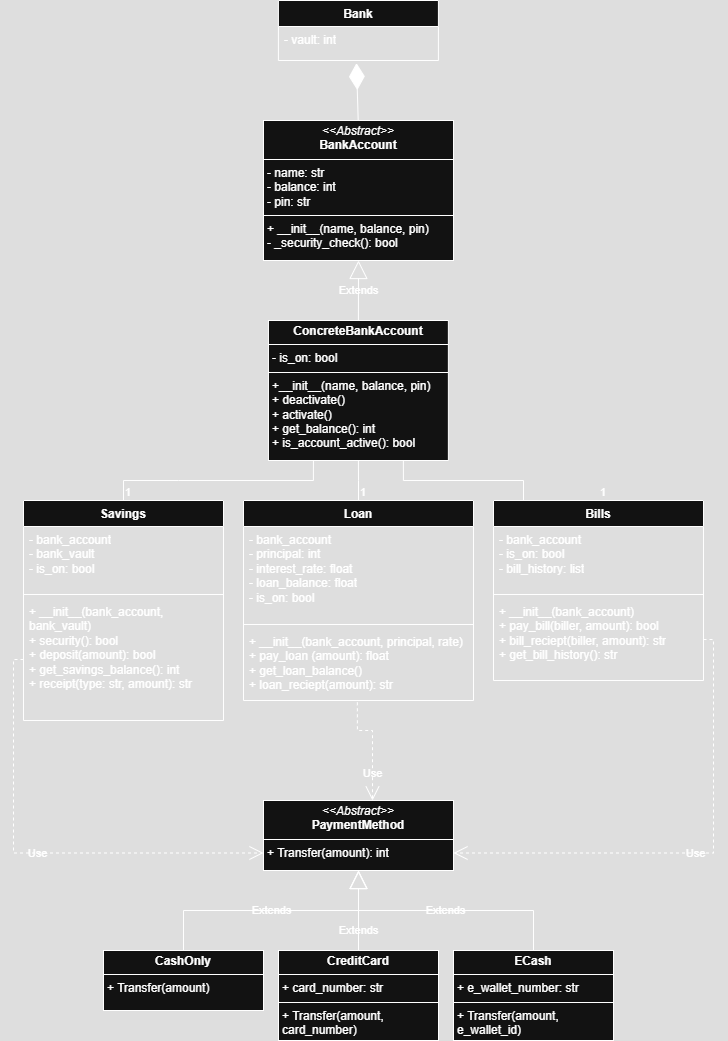

The diagram above was exported from draw.io. Its source (the exported page's mxGraphModel, read from the mxfile embedded in the PNG):
<mxGraphModel dx="1042" dy="674" grid="1" gridSize="10" guides="1" tooltips="1" connect="1" arrows="1" fold="1" page="1" pageScale="1" pageWidth="827" pageHeight="1169" background="none" math="0" shadow="0">
  <root>
    <mxCell id="0" />
    <mxCell id="1" parent="0" />
    <mxCell id="3bQZKcE9FH5RGXjW7i-c-1" value="Bank" style="swimlane;fontStyle=1;align=center;verticalAlign=top;childLayout=stackLayout;horizontal=1;startSize=26;horizontalStack=0;resizeParent=1;resizeParentMax=0;resizeLast=0;collapsible=1;marginBottom=0;whiteSpace=wrap;html=1;labelBackgroundColor=none;rounded=0;" parent="1" vertex="1">
      <mxGeometry x="319.91" y="70" width="160" height="60" as="geometry" />
    </mxCell>
    <mxCell id="3bQZKcE9FH5RGXjW7i-c-2" value="- vault: int" style="text;strokeColor=none;fillColor=none;align=left;verticalAlign=top;spacingLeft=4;spacingRight=4;overflow=hidden;rotatable=0;points=[[0,0.5],[1,0.5]];portConstraint=eastwest;whiteSpace=wrap;html=1;labelBackgroundColor=none;rounded=0;" parent="3bQZKcE9FH5RGXjW7i-c-1" vertex="1">
      <mxGeometry y="26" width="160" height="34" as="geometry" />
    </mxCell>
    <mxCell id="PBieKrNlxMELIzXbtDBU-7" value="Savings" style="swimlane;fontStyle=1;align=center;verticalAlign=top;childLayout=stackLayout;horizontal=1;startSize=26;horizontalStack=0;resizeParent=1;resizeParentMax=0;resizeLast=0;collapsible=1;marginBottom=0;whiteSpace=wrap;html=1;labelBackgroundColor=none;rounded=0;" parent="1" vertex="1">
      <mxGeometry x="65" y="570" width="200" height="220" as="geometry">
        <mxRectangle x="65" y="570" width="80" height="30" as="alternateBounds" />
      </mxGeometry>
    </mxCell>
    <mxCell id="PBieKrNlxMELIzXbtDBU-8" value="- bank_account&lt;div&gt;- bank_vault&lt;/div&gt;&lt;div&gt;- is_on: bool&lt;/div&gt;" style="text;strokeColor=none;fillColor=none;align=left;verticalAlign=top;spacingLeft=4;spacingRight=4;overflow=hidden;rotatable=0;points=[[0,0.5],[1,0.5]];portConstraint=eastwest;whiteSpace=wrap;html=1;labelBackgroundColor=none;rounded=0;" parent="PBieKrNlxMELIzXbtDBU-7" vertex="1">
      <mxGeometry y="26" width="200" height="64" as="geometry" />
    </mxCell>
    <mxCell id="PBieKrNlxMELIzXbtDBU-9" value="" style="line;strokeWidth=1;fillColor=none;align=left;verticalAlign=middle;spacingTop=-1;spacingLeft=3;spacingRight=3;rotatable=0;labelPosition=right;points=[];portConstraint=eastwest;labelBackgroundColor=none;rounded=0;" parent="PBieKrNlxMELIzXbtDBU-7" vertex="1">
      <mxGeometry y="90" width="200" height="8" as="geometry" />
    </mxCell>
    <mxCell id="PBieKrNlxMELIzXbtDBU-10" value="&lt;div&gt;+ __init__(bank_account, bank_vault)&lt;/div&gt;+ security(): bool&lt;div&gt;+ deposit(amount): bool&lt;/div&gt;&lt;div&gt;+ get_savings_balance(): int&lt;/div&gt;&lt;div&gt;+ receipt(type: str, amount): str&lt;/div&gt;" style="text;strokeColor=none;fillColor=none;align=left;verticalAlign=top;spacingLeft=4;spacingRight=4;overflow=hidden;rotatable=0;points=[[0,0.5],[1,0.5]];portConstraint=eastwest;whiteSpace=wrap;html=1;labelBackgroundColor=none;rounded=0;" parent="PBieKrNlxMELIzXbtDBU-7" vertex="1">
      <mxGeometry y="98" width="200" height="122" as="geometry" />
    </mxCell>
    <mxCell id="PBieKrNlxMELIzXbtDBU-11" value="" style="endArrow=none;endFill=1;html=1;edgeStyle=orthogonalEdgeStyle;align=left;verticalAlign=top;rounded=0;exitX=0.5;exitY=0;exitDx=0;exitDy=0;entryX=0.25;entryY=1;entryDx=0;entryDy=0;startFill=0;labelBackgroundColor=none;fontColor=default;" parent="1" source="PBieKrNlxMELIzXbtDBU-7" target="odXXjddUH2_jDnqzyIbC-1" edge="1">
      <mxGeometry x="-1" relative="1" as="geometry">
        <mxPoint x="409.91" y="200" as="sourcePoint" />
        <mxPoint x="259.91" y="310" as="targetPoint" />
        <Array as="points">
          <mxPoint x="219.91" y="550" />
          <mxPoint x="359.91" y="550" />
        </Array>
      </mxGeometry>
    </mxCell>
    <mxCell id="PBieKrNlxMELIzXbtDBU-12" value="1" style="edgeLabel;resizable=0;html=1;align=left;verticalAlign=bottom;labelBackgroundColor=none;rounded=0;" parent="PBieKrNlxMELIzXbtDBU-11" connectable="0" vertex="1">
      <mxGeometry x="-1" relative="1" as="geometry" />
    </mxCell>
    <mxCell id="PBieKrNlxMELIzXbtDBU-13" value="Loan" style="swimlane;fontStyle=1;align=center;verticalAlign=top;childLayout=stackLayout;horizontal=1;startSize=26;horizontalStack=0;resizeParent=1;resizeParentMax=0;resizeLast=0;collapsible=1;marginBottom=0;whiteSpace=wrap;html=1;labelBackgroundColor=none;rounded=0;" parent="1" vertex="1">
      <mxGeometry x="285" y="570" width="230" height="200" as="geometry">
        <mxRectangle x="285" y="570" width="70" height="30" as="alternateBounds" />
      </mxGeometry>
    </mxCell>
    <mxCell id="PBieKrNlxMELIzXbtDBU-14" value="&lt;div&gt;- bank_account&lt;/div&gt;&lt;div&gt;- principal: int&lt;/div&gt;&lt;div&gt;- interest_rate: float&lt;/div&gt;&lt;div&gt;- loan_balance: float&lt;/div&gt;&lt;div&gt;- is_on: bool&lt;/div&gt;" style="text;strokeColor=none;fillColor=none;align=left;verticalAlign=top;spacingLeft=4;spacingRight=4;overflow=hidden;rotatable=0;points=[[0,0.5],[1,0.5]];portConstraint=eastwest;whiteSpace=wrap;html=1;labelBackgroundColor=none;rounded=0;" parent="PBieKrNlxMELIzXbtDBU-13" vertex="1">
      <mxGeometry y="26" width="230" height="94" as="geometry" />
    </mxCell>
    <mxCell id="PBieKrNlxMELIzXbtDBU-15" value="" style="line;strokeWidth=1;fillColor=none;align=left;verticalAlign=middle;spacingTop=-1;spacingLeft=3;spacingRight=3;rotatable=0;labelPosition=right;points=[];portConstraint=eastwest;labelBackgroundColor=none;rounded=0;" parent="PBieKrNlxMELIzXbtDBU-13" vertex="1">
      <mxGeometry y="120" width="230" height="8" as="geometry" />
    </mxCell>
    <mxCell id="PBieKrNlxMELIzXbtDBU-16" value="&lt;div&gt;&lt;div&gt;+ __init__(bank_account, principal, rate)&lt;/div&gt;&lt;div&gt;+ pay_loan (amount): float&lt;/div&gt;&lt;div&gt;+ get_loan_balance()&lt;/div&gt;&lt;div&gt;+ loan_reciept(amount): str&lt;/div&gt;&lt;/div&gt;&lt;div&gt;&lt;br&gt;&lt;/div&gt;" style="text;strokeColor=none;fillColor=none;align=left;verticalAlign=top;spacingLeft=4;spacingRight=4;overflow=hidden;rotatable=0;points=[[0,0.5],[1,0.5]];portConstraint=eastwest;whiteSpace=wrap;html=1;labelBackgroundColor=none;rounded=0;" parent="PBieKrNlxMELIzXbtDBU-13" vertex="1">
      <mxGeometry y="128" width="230" height="72" as="geometry" />
    </mxCell>
    <mxCell id="PBieKrNlxMELIzXbtDBU-18" value="" style="endArrow=none;endFill=1;html=1;edgeStyle=orthogonalEdgeStyle;align=left;verticalAlign=top;rounded=0;entryX=0.5;entryY=1;entryDx=0;entryDy=0;startFill=0;exitX=0.5;exitY=0;exitDx=0;exitDy=0;labelBackgroundColor=none;fontColor=default;" parent="1" source="PBieKrNlxMELIzXbtDBU-13" target="odXXjddUH2_jDnqzyIbC-1" edge="1">
      <mxGeometry x="-1" relative="1" as="geometry">
        <mxPoint x="429.91" y="580" as="sourcePoint" />
        <mxPoint x="400.55" y="282.77200000000005" as="targetPoint" />
        <Array as="points" />
      </mxGeometry>
    </mxCell>
    <mxCell id="PBieKrNlxMELIzXbtDBU-19" value="1" style="edgeLabel;resizable=0;html=1;align=left;verticalAlign=bottom;labelBackgroundColor=none;rounded=0;" parent="PBieKrNlxMELIzXbtDBU-18" connectable="0" vertex="1">
      <mxGeometry x="-1" relative="1" as="geometry" />
    </mxCell>
    <mxCell id="PBieKrNlxMELIzXbtDBU-20" value="Bills" style="swimlane;fontStyle=1;align=center;verticalAlign=top;childLayout=stackLayout;horizontal=1;startSize=26;horizontalStack=0;resizeParent=1;resizeParentMax=0;resizeLast=0;collapsible=1;marginBottom=0;whiteSpace=wrap;html=1;labelBackgroundColor=none;rounded=0;" parent="1" vertex="1">
      <mxGeometry x="535" y="570" width="210" height="180" as="geometry">
        <mxRectangle x="535" y="570" width="60" height="30" as="alternateBounds" />
      </mxGeometry>
    </mxCell>
    <mxCell id="PBieKrNlxMELIzXbtDBU-21" value="&lt;div&gt;&lt;span style=&quot;background-color: transparent; color: light-dark(rgb(0, 0, 0), rgb(255, 255, 255));&quot;&gt;- bank_account&lt;/span&gt;&lt;/div&gt;&lt;div&gt;&lt;span style=&quot;background-color: transparent; color: light-dark(rgb(0, 0, 0), rgb(255, 255, 255));&quot;&gt;- is_on: bool&lt;/span&gt;&lt;/div&gt;&lt;div&gt;&lt;span style=&quot;background-color: transparent; color: light-dark(rgb(0, 0, 0), rgb(255, 255, 255));&quot;&gt;- bill_history: list&lt;/span&gt;&lt;/div&gt;" style="text;strokeColor=none;fillColor=none;align=left;verticalAlign=top;spacingLeft=4;spacingRight=4;overflow=hidden;rotatable=0;points=[[0,0.5],[1,0.5]];portConstraint=eastwest;whiteSpace=wrap;html=1;labelBackgroundColor=none;rounded=0;" parent="PBieKrNlxMELIzXbtDBU-20" vertex="1">
      <mxGeometry y="26" width="210" height="64" as="geometry" />
    </mxCell>
    <mxCell id="PBieKrNlxMELIzXbtDBU-22" value="" style="line;strokeWidth=1;fillColor=none;align=left;verticalAlign=middle;spacingTop=-1;spacingLeft=3;spacingRight=3;rotatable=0;labelPosition=right;points=[];portConstraint=eastwest;labelBackgroundColor=none;rounded=0;" parent="PBieKrNlxMELIzXbtDBU-20" vertex="1">
      <mxGeometry y="90" width="210" height="8" as="geometry" />
    </mxCell>
    <mxCell id="PBieKrNlxMELIzXbtDBU-23" value="&lt;div&gt;&lt;div&gt;+ __init__(bank_account)&lt;/div&gt;&lt;div&gt;+ pay_bill(biller, amount): bool&lt;/div&gt;&lt;div&gt;+ bill_reciept(biller, amount): str&lt;/div&gt;&lt;/div&gt;&lt;div&gt;+ get_bill_history(): str&lt;/div&gt;" style="text;strokeColor=none;fillColor=none;align=left;verticalAlign=top;spacingLeft=4;spacingRight=4;overflow=hidden;rotatable=0;points=[[0,0.5],[1,0.5]];portConstraint=eastwest;whiteSpace=wrap;html=1;labelBackgroundColor=none;rounded=0;" parent="PBieKrNlxMELIzXbtDBU-20" vertex="1">
      <mxGeometry y="98" width="210" height="82" as="geometry" />
    </mxCell>
    <mxCell id="PBieKrNlxMELIzXbtDBU-25" value="" style="endArrow=none;endFill=1;html=1;edgeStyle=orthogonalEdgeStyle;align=left;verticalAlign=top;rounded=0;exitX=0.5;exitY=0;exitDx=0;exitDy=0;entryX=0.75;entryY=1;entryDx=0;entryDy=0;startFill=0;labelBackgroundColor=none;fontColor=default;" parent="1" source="PBieKrNlxMELIzXbtDBU-20" target="odXXjddUH2_jDnqzyIbC-1" edge="1">
      <mxGeometry x="-1" relative="1" as="geometry">
        <mxPoint x="409.91" y="535" as="sourcePoint" />
        <mxPoint x="559.91" y="300" as="targetPoint" />
        <Array as="points">
          <mxPoint x="565" y="550" />
          <mxPoint x="445" y="550" />
        </Array>
      </mxGeometry>
    </mxCell>
    <mxCell id="PBieKrNlxMELIzXbtDBU-26" value="1" style="edgeLabel;resizable=0;html=1;align=left;verticalAlign=bottom;labelBackgroundColor=none;rounded=0;" parent="PBieKrNlxMELIzXbtDBU-25" connectable="0" vertex="1">
      <mxGeometry x="-1" relative="1" as="geometry" />
    </mxCell>
    <mxCell id="PBieKrNlxMELIzXbtDBU-28" value="" style="endArrow=diamondThin;endFill=1;endSize=24;html=1;rounded=0;entryX=0.488;entryY=1.076;entryDx=0;entryDy=0;entryPerimeter=0;exitX=0.5;exitY=0;exitDx=0;exitDy=0;labelBackgroundColor=none;fontColor=default;" parent="1" target="3bQZKcE9FH5RGXjW7i-c-2" edge="1">
      <mxGeometry width="160" relative="1" as="geometry">
        <mxPoint x="400" y="200" as="sourcePoint" />
        <mxPoint x="399.20000000000005" y="191.63199999999995" as="targetPoint" />
      </mxGeometry>
    </mxCell>
    <mxCell id="odXXjddUH2_jDnqzyIbC-1" value="&lt;p style=&quot;margin:0px;margin-top:4px;text-align:center;&quot;&gt;&lt;b&gt;ConcreteBankAccount&lt;/b&gt;&lt;/p&gt;&lt;hr size=&quot;1&quot; style=&quot;border-style:solid;&quot;&gt;&lt;p style=&quot;margin:0px;margin-left:4px;&quot;&gt;- is_on: bool&lt;/p&gt;&lt;hr size=&quot;1&quot; style=&quot;border-style:solid;&quot;&gt;&lt;p style=&quot;margin:0px;margin-left:4px;&quot;&gt;+__init__(name, balance, pin)&lt;/p&gt;&lt;p style=&quot;margin:0px;margin-left:4px;&quot;&gt;+ deactivate()&lt;/p&gt;&lt;p style=&quot;margin:0px;margin-left:4px;&quot;&gt;+ activate()&lt;/p&gt;&lt;p style=&quot;margin:0px;margin-left:4px;&quot;&gt;+ get_balance(): int&lt;/p&gt;&lt;p style=&quot;margin:0px;margin-left:4px;&quot;&gt;+ is_account_active(): bool&lt;/p&gt;" style="verticalAlign=top;align=left;overflow=fill;html=1;whiteSpace=wrap;labelBackgroundColor=none;rounded=0;" parent="1" vertex="1">
      <mxGeometry x="309.96" y="390" width="179.91" height="140" as="geometry" />
    </mxCell>
    <mxCell id="odXXjddUH2_jDnqzyIbC-2" value="Extends" style="endArrow=block;endSize=16;endFill=0;html=1;rounded=0;exitX=0.5;exitY=0;exitDx=0;exitDy=0;labelBackgroundColor=none;fontColor=default;entryX=0.5;entryY=1;entryDx=0;entryDy=0;" parent="1" source="odXXjddUH2_jDnqzyIbC-1" target="xo8YFQIPHnzblKbEKHgi-1" edge="1">
      <mxGeometry width="160" relative="1" as="geometry">
        <mxPoint x="270" y="450" as="sourcePoint" />
        <mxPoint x="400" y="303" as="targetPoint" />
      </mxGeometry>
    </mxCell>
    <mxCell id="odXXjddUH2_jDnqzyIbC-3" value="&lt;p style=&quot;margin:0px;margin-top:4px;text-align:center;&quot;&gt;&lt;i&gt;&amp;lt;&amp;lt;Abstract&amp;gt;&amp;gt;&lt;/i&gt;&lt;br&gt;&lt;b&gt;PaymentMethod&lt;/b&gt;&lt;/p&gt;&lt;hr size=&quot;1&quot; style=&quot;border-style:solid;&quot;&gt;&lt;p style=&quot;margin:0px;margin-left:4px;&quot;&gt;+ Transfer(amount): int&lt;br&gt;&lt;/p&gt;" style="verticalAlign=top;align=left;overflow=fill;html=1;whiteSpace=wrap;labelBackgroundColor=none;rounded=0;" parent="1" vertex="1">
      <mxGeometry x="305" y="870" width="190" height="70" as="geometry" />
    </mxCell>
    <mxCell id="odXXjddUH2_jDnqzyIbC-4" value="&lt;p style=&quot;margin:0px;margin-top:4px;text-align:center;&quot;&gt;&lt;b&gt;CashOnly&lt;/b&gt;&lt;/p&gt;&lt;hr size=&quot;1&quot; style=&quot;border-style:solid;&quot;&gt;&lt;p style=&quot;margin:0px;margin-left:4px;&quot;&gt;&lt;/p&gt;&lt;p style=&quot;margin:0px;margin-left:4px;&quot;&gt;+ Transfer(amount)&lt;/p&gt;" style="verticalAlign=top;align=left;overflow=fill;html=1;whiteSpace=wrap;labelBackgroundColor=none;rounded=0;" parent="1" vertex="1">
      <mxGeometry x="145" y="1020" width="160" height="60" as="geometry" />
    </mxCell>
    <mxCell id="odXXjddUH2_jDnqzyIbC-6" value="&lt;p style=&quot;margin:0px;margin-top:4px;text-align:center;&quot;&gt;&lt;b&gt;CreditCard&lt;/b&gt;&lt;/p&gt;&lt;hr size=&quot;1&quot; style=&quot;border-style:solid;&quot;&gt;&lt;p style=&quot;margin:0px;margin-left:4px;&quot;&gt;+ card_number: str&lt;/p&gt;&lt;hr size=&quot;1&quot; style=&quot;border-style:solid;&quot;&gt;&lt;p style=&quot;margin:0px;margin-left:4px;&quot;&gt;+ Transfer(amount, card_number)&lt;/p&gt;" style="verticalAlign=top;align=left;overflow=fill;html=1;whiteSpace=wrap;labelBackgroundColor=none;rounded=0;" parent="1" vertex="1">
      <mxGeometry x="320" y="1020" width="160" height="90" as="geometry" />
    </mxCell>
    <mxCell id="odXXjddUH2_jDnqzyIbC-7" value="&lt;p style=&quot;margin:0px;margin-top:4px;text-align:center;&quot;&gt;&lt;b&gt;ECash&lt;/b&gt;&lt;/p&gt;&lt;hr size=&quot;1&quot; style=&quot;border-style:solid;&quot;&gt;&lt;p style=&quot;margin:0px;margin-left:4px;&quot;&gt;+ e_wallet_number: str&lt;/p&gt;&lt;hr size=&quot;1&quot; style=&quot;border-style:solid;&quot;&gt;&lt;p style=&quot;margin:0px;margin-left:4px;&quot;&gt;+ Transfer(amount, e_wallet_id)&lt;/p&gt;" style="verticalAlign=top;align=left;overflow=fill;html=1;whiteSpace=wrap;labelBackgroundColor=none;rounded=0;" parent="1" vertex="1">
      <mxGeometry x="495" y="1020" width="160" height="90" as="geometry" />
    </mxCell>
    <mxCell id="odXXjddUH2_jDnqzyIbC-9" value="Extends" style="endArrow=block;endSize=16;endFill=0;html=1;rounded=0;exitX=0.5;exitY=0;exitDx=0;exitDy=0;edgeStyle=orthogonalEdgeStyle;entryX=0.5;entryY=1;entryDx=0;entryDy=0;labelBackgroundColor=none;fontColor=default;" parent="1" source="odXXjddUH2_jDnqzyIbC-4" target="odXXjddUH2_jDnqzyIbC-3" edge="1">
      <mxGeometry width="160" relative="1" as="geometry">
        <mxPoint x="360" y="830" as="sourcePoint" />
        <mxPoint x="260" y="920" as="targetPoint" />
      </mxGeometry>
    </mxCell>
    <mxCell id="odXXjddUH2_jDnqzyIbC-11" value="Extends" style="endArrow=block;endSize=16;endFill=0;html=1;rounded=0;exitX=0.5;exitY=0;exitDx=0;exitDy=0;edgeStyle=orthogonalEdgeStyle;entryX=0.5;entryY=1;entryDx=0;entryDy=0;labelBackgroundColor=none;fontColor=default;" parent="1" source="odXXjddUH2_jDnqzyIbC-7" target="odXXjddUH2_jDnqzyIbC-3" edge="1">
      <mxGeometry width="160" relative="1" as="geometry">
        <mxPoint x="410" y="1030" as="sourcePoint" />
        <mxPoint x="410" y="950" as="targetPoint" />
        <Array as="points">
          <mxPoint x="575" y="980" />
          <mxPoint x="400" y="980" />
        </Array>
      </mxGeometry>
    </mxCell>
    <mxCell id="odXXjddUH2_jDnqzyIbC-12" value="Extends" style="endArrow=block;endSize=16;endFill=0;html=1;rounded=0;exitX=0.5;exitY=0;exitDx=0;exitDy=0;edgeStyle=orthogonalEdgeStyle;entryX=0.5;entryY=1;entryDx=0;entryDy=0;labelBackgroundColor=none;fontColor=default;" parent="1" edge="1">
      <mxGeometry x="-0.5" width="160" relative="1" as="geometry">
        <mxPoint x="400" y="1020" as="sourcePoint" />
        <mxPoint x="400" y="940" as="targetPoint" />
        <Array as="points">
          <mxPoint x="400" y="1000" />
          <mxPoint x="400" y="1000" />
        </Array>
        <mxPoint as="offset" />
      </mxGeometry>
    </mxCell>
    <mxCell id="odXXjddUH2_jDnqzyIbC-13" value="Use" style="endArrow=open;endSize=12;dashed=1;html=1;rounded=0;exitX=0;exitY=0.5;exitDx=0;exitDy=0;edgeStyle=orthogonalEdgeStyle;entryX=0;entryY=0.75;entryDx=0;entryDy=0;labelBackgroundColor=none;fontColor=default;" parent="1" source="PBieKrNlxMELIzXbtDBU-10" target="odXXjddUH2_jDnqzyIbC-3" edge="1">
      <mxGeometry width="160" relative="1" as="geometry">
        <mxPoint x="399.91" y="690" as="sourcePoint" />
        <mxPoint x="559.91" y="690" as="targetPoint" />
      </mxGeometry>
    </mxCell>
    <mxCell id="odXXjddUH2_jDnqzyIbC-14" value="Use" style="endArrow=open;endSize=12;dashed=1;html=1;rounded=0;exitX=1;exitY=0.5;exitDx=0;exitDy=0;edgeStyle=orthogonalEdgeStyle;entryX=1;entryY=0.75;entryDx=0;entryDy=0;labelBackgroundColor=none;fontColor=default;" parent="1" source="PBieKrNlxMELIzXbtDBU-23" target="odXXjddUH2_jDnqzyIbC-3" edge="1">
      <mxGeometry width="160" relative="1" as="geometry">
        <mxPoint x="149.91" y="759" as="sourcePoint" />
        <mxPoint x="449.91" y="750" as="targetPoint" />
      </mxGeometry>
    </mxCell>
    <mxCell id="odXXjddUH2_jDnqzyIbC-15" value="Use" style="endArrow=open;endSize=12;dashed=1;html=1;rounded=0;exitX=0.495;exitY=1.025;exitDx=0;exitDy=0;edgeStyle=orthogonalEdgeStyle;exitPerimeter=0;labelBackgroundColor=none;fontColor=default;" parent="1" source="PBieKrNlxMELIzXbtDBU-16" edge="1">
      <mxGeometry x="0.5256" width="160" relative="1" as="geometry">
        <mxPoint x="684.91" y="769" as="sourcePoint" />
        <mxPoint x="414" y="870" as="targetPoint" />
        <Array as="points">
          <mxPoint x="399" y="800" />
          <mxPoint x="414" y="800" />
        </Array>
        <mxPoint as="offset" />
      </mxGeometry>
    </mxCell>
    <mxCell id="xo8YFQIPHnzblKbEKHgi-1" value="&lt;p style=&quot;margin:0px;margin-top:4px;text-align:center;&quot;&gt;&lt;i&gt;&amp;lt;&amp;lt;Abstract&amp;gt;&amp;gt;&lt;/i&gt;&lt;br&gt;&lt;b&gt;BankAccount&lt;/b&gt;&lt;/p&gt;&lt;hr size=&quot;1&quot; style=&quot;border-style:solid;&quot;&gt;&lt;p style=&quot;margin:0px;margin-left:4px;&quot;&gt;- name: str&lt;br&gt;- balance: int&lt;/p&gt;&lt;p style=&quot;margin:0px;margin-left:4px;&quot;&gt;- pin: str&lt;/p&gt;&lt;hr size=&quot;1&quot; style=&quot;border-style:solid;&quot;&gt;&lt;p style=&quot;margin:0px;margin-left:4px;&quot;&gt;+ __init__(name, balance, pin)&lt;br&gt;- _security_check(): bool&lt;/p&gt;" style="verticalAlign=top;align=left;overflow=fill;html=1;whiteSpace=wrap;rounded=0;" parent="1" vertex="1">
      <mxGeometry x="305" y="190" width="190" height="140" as="geometry" />
    </mxCell>
  </root>
</mxGraphModel>